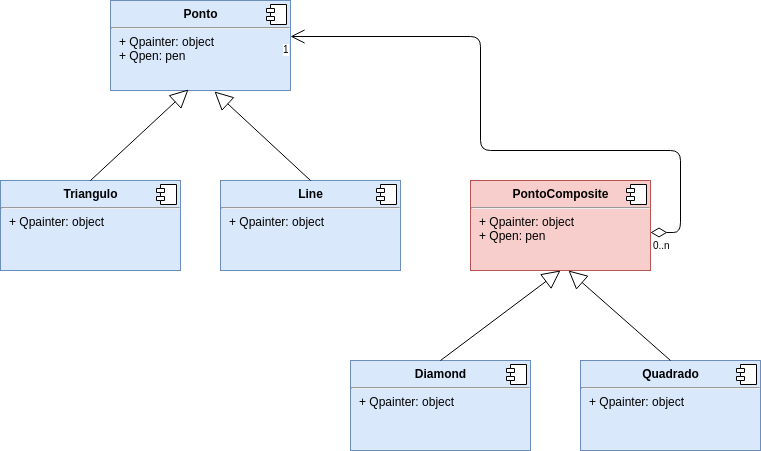

The diagram above was exported from draw.io. Its source (the exported page's mxGraphModel, read from the mxfile embedded in the PNG):
<mxGraphModel dx="421" dy="453" grid="1" gridSize="10" guides="1" tooltips="1" connect="1" arrows="1" fold="1" page="1" pageScale="1" pageWidth="1169" pageHeight="826" background="#ffffff" math="0" shadow="0">
  <root>
    <mxCell id="0" />
    <mxCell id="1" parent="0" />
    <mxCell id="zuYXHEKwNk_LJlORboW0-46" value="&lt;p style=&quot;margin: 0px ; margin-top: 6px ; text-align: center&quot;&gt;&lt;b&gt;Ponto&lt;/b&gt;&lt;/p&gt;&lt;hr&gt;&lt;p style=&quot;margin: 0px ; margin-left: 8px&quot;&gt;+ Qpainter: object&lt;/p&gt;&lt;p style=&quot;margin: 0px ; margin-left: 8px&quot;&gt;&lt;span&gt;+ Qpen: pen&lt;/span&gt;&lt;/p&gt;&lt;p style=&quot;margin: 0px ; margin-left: 8px&quot;&gt;&lt;br&gt;&lt;/p&gt;" style="align=left;overflow=fill;html=1;fillColor=#dae8fc;strokeColor=#6c8ebf;" parent="1" vertex="1">
      <mxGeometry x="450" y="40" width="180" height="90" as="geometry" />
    </mxCell>
    <mxCell id="zuYXHEKwNk_LJlORboW0-47" value="" style="shape=component;jettyWidth=8;jettyHeight=4;" parent="zuYXHEKwNk_LJlORboW0-46" vertex="1">
      <mxGeometry x="1" width="20" height="20" relative="1" as="geometry">
        <mxPoint x="-24" y="4" as="offset" />
      </mxGeometry>
    </mxCell>
    <mxCell id="zuYXHEKwNk_LJlORboW0-48" value="&lt;p style=&quot;margin: 0px ; margin-top: 6px ; text-align: center&quot;&gt;&lt;b&gt;Line&lt;/b&gt;&lt;/p&gt;&lt;hr&gt;&lt;p style=&quot;margin: 0px ; margin-left: 8px&quot;&gt;+ Qpainter: object&lt;br&gt;&lt;/p&gt;" style="align=left;overflow=fill;html=1;fillColor=#dae8fc;strokeColor=#6c8ebf;" parent="1" vertex="1">
      <mxGeometry x="560" y="220" width="180" height="90" as="geometry" />
    </mxCell>
    <mxCell id="zuYXHEKwNk_LJlORboW0-49" value="" style="shape=component;jettyWidth=8;jettyHeight=4;" parent="zuYXHEKwNk_LJlORboW0-48" vertex="1">
      <mxGeometry x="1" width="20" height="20" relative="1" as="geometry">
        <mxPoint x="-24" y="4" as="offset" />
      </mxGeometry>
    </mxCell>
    <mxCell id="zuYXHEKwNk_LJlORboW0-52" value="&lt;p style=&quot;margin: 0px ; margin-top: 6px ; text-align: center&quot;&gt;&lt;b&gt;Triangulo&lt;/b&gt;&lt;/p&gt;&lt;hr&gt;&lt;p style=&quot;margin: 0px ; margin-left: 8px&quot;&gt;+ Qpainter: object&lt;br&gt;&lt;/p&gt;" style="align=left;overflow=fill;html=1;fillColor=#dae8fc;strokeColor=#6c8ebf;" parent="1" vertex="1">
      <mxGeometry x="340" y="220" width="180" height="90" as="geometry" />
    </mxCell>
    <mxCell id="zuYXHEKwNk_LJlORboW0-53" value="" style="shape=component;jettyWidth=8;jettyHeight=4;" parent="zuYXHEKwNk_LJlORboW0-52" vertex="1">
      <mxGeometry x="1" width="20" height="20" relative="1" as="geometry">
        <mxPoint x="-24" y="4" as="offset" />
      </mxGeometry>
    </mxCell>
    <mxCell id="zuYXHEKwNk_LJlORboW0-54" value="&lt;p style=&quot;margin: 0px ; margin-top: 6px ; text-align: center&quot;&gt;&lt;span style=&quot;font-size: 12px&quot;&gt;&lt;b&gt;PontoComposite&lt;/b&gt;&lt;/span&gt;&lt;br&gt;&lt;/p&gt;&lt;hr&gt;&lt;p style=&quot;margin: 0px ; margin-left: 8px&quot;&gt;+ Qpainter: object&lt;/p&gt;&lt;p style=&quot;margin: 0px ; margin-left: 8px&quot;&gt;&lt;span&gt;+ Qpen: pen&lt;/span&gt;&lt;/p&gt;&lt;div&gt;&lt;br&gt;&lt;/div&gt;" style="align=left;overflow=fill;html=1;fillColor=#f8cecc;strokeColor=#b85450;" parent="1" vertex="1">
      <mxGeometry x="810" y="220" width="180" height="90" as="geometry" />
    </mxCell>
    <mxCell id="zuYXHEKwNk_LJlORboW0-55" value="" style="shape=component;jettyWidth=8;jettyHeight=4;" parent="zuYXHEKwNk_LJlORboW0-54" vertex="1">
      <mxGeometry x="1" width="20" height="20" relative="1" as="geometry">
        <mxPoint x="-24" y="4" as="offset" />
      </mxGeometry>
    </mxCell>
    <mxCell id="zuYXHEKwNk_LJlORboW0-56" value="&lt;p style=&quot;margin: 0px ; margin-top: 6px ; text-align: center&quot;&gt;&lt;b&gt;Diamond&lt;/b&gt;&lt;/p&gt;&lt;hr&gt;&lt;p style=&quot;margin: 0px ; margin-left: 8px&quot;&gt;+ Qpainter: object&lt;br&gt;&lt;/p&gt;" style="align=left;overflow=fill;html=1;fillColor=#dae8fc;strokeColor=#6c8ebf;" parent="1" vertex="1">
      <mxGeometry x="690" y="400" width="180" height="90" as="geometry" />
    </mxCell>
    <mxCell id="zuYXHEKwNk_LJlORboW0-57" value="" style="shape=component;jettyWidth=8;jettyHeight=4;" parent="zuYXHEKwNk_LJlORboW0-56" vertex="1">
      <mxGeometry x="1" width="20" height="20" relative="1" as="geometry">
        <mxPoint x="-24" y="4" as="offset" />
      </mxGeometry>
    </mxCell>
    <mxCell id="zuYXHEKwNk_LJlORboW0-59" value="" style="endArrow=block;endSize=16;endFill=0;html=1;entryX=0.433;entryY=0.993;entryDx=0;entryDy=0;entryPerimeter=0;exitX=0.5;exitY=0;exitDx=0;exitDy=0;" parent="1" source="zuYXHEKwNk_LJlORboW0-52" target="zuYXHEKwNk_LJlORboW0-46" edge="1">
      <mxGeometry width="160" relative="1" as="geometry">
        <mxPoint x="350" y="179" as="sourcePoint" />
        <mxPoint x="510" y="179" as="targetPoint" />
      </mxGeometry>
    </mxCell>
    <mxCell id="zuYXHEKwNk_LJlORboW0-61" value="" style="endArrow=block;endSize=16;endFill=0;html=1;entryX=0.579;entryY=1.008;entryDx=0;entryDy=0;entryPerimeter=0;exitX=0.5;exitY=0;exitDx=0;exitDy=0;" parent="1" source="zuYXHEKwNk_LJlORboW0-48" target="zuYXHEKwNk_LJlORboW0-46" edge="1">
      <mxGeometry width="160" relative="1" as="geometry">
        <mxPoint x="400" y="240.0689655172414" as="sourcePoint" />
        <mxPoint x="537.2413793103449" y="141.44827586206895" as="targetPoint" />
      </mxGeometry>
    </mxCell>
    <mxCell id="zuYXHEKwNk_LJlORboW0-64" value="" style="endArrow=open;html=1;endSize=12;startArrow=diamondThin;startSize=14;startFill=0;edgeStyle=orthogonalEdgeStyle;exitX=1.002;exitY=0.575;exitDx=0;exitDy=0;exitPerimeter=0;" parent="1" source="zuYXHEKwNk_LJlORboW0-54" target="zuYXHEKwNk_LJlORboW0-46" edge="1">
      <mxGeometry relative="1" as="geometry">
        <mxPoint x="890" y="450" as="sourcePoint" />
        <mxPoint x="820" y="140" as="targetPoint" />
        <Array as="points">
          <mxPoint x="1020" y="272" />
          <mxPoint x="1020" y="190" />
          <mxPoint x="820" y="190" />
          <mxPoint x="820" y="76" />
        </Array>
      </mxGeometry>
    </mxCell>
    <mxCell id="zuYXHEKwNk_LJlORboW0-65" value="0..n" style="resizable=0;html=1;align=left;verticalAlign=top;labelBackgroundColor=#ffffff;fontSize=10;" parent="zuYXHEKwNk_LJlORboW0-64" connectable="0" vertex="1">
      <mxGeometry x="-1" relative="1" as="geometry" />
    </mxCell>
    <mxCell id="zuYXHEKwNk_LJlORboW0-66" value="1" style="resizable=0;html=1;align=right;verticalAlign=top;labelBackgroundColor=#ffffff;fontSize=10;" parent="zuYXHEKwNk_LJlORboW0-64" connectable="0" vertex="1">
      <mxGeometry x="1" relative="1" as="geometry" />
    </mxCell>
    <mxCell id="zuYXHEKwNk_LJlORboW0-68" value="" style="endArrow=block;endSize=16;endFill=0;html=1;entryX=0.5;entryY=1;entryDx=0;entryDy=0;exitX=0.5;exitY=0;exitDx=0;exitDy=0;" parent="1" source="zuYXHEKwNk_LJlORboW0-56" target="zuYXHEKwNk_LJlORboW0-54" edge="1">
      <mxGeometry width="160" relative="1" as="geometry">
        <mxPoint x="692.7758620689656" y="537.3103448275863" as="sourcePoint" />
        <mxPoint x="584.5" y="460.0689655172414" as="targetPoint" />
      </mxGeometry>
    </mxCell>
    <mxCell id="zuYXHEKwNk_LJlORboW0-69" value="&lt;p style=&quot;margin: 0px ; margin-top: 6px ; text-align: center&quot;&gt;&lt;b&gt;Quadrado&lt;/b&gt;&lt;/p&gt;&lt;hr&gt;&lt;p style=&quot;margin: 0px ; margin-left: 8px&quot;&gt;+ Qpainter: object&lt;br&gt;&lt;/p&gt;" style="align=left;overflow=fill;html=1;fillColor=#dae8fc;strokeColor=#6c8ebf;" parent="1" vertex="1">
      <mxGeometry x="920" y="400" width="180" height="90" as="geometry" />
    </mxCell>
    <mxCell id="zuYXHEKwNk_LJlORboW0-70" value="" style="shape=component;jettyWidth=8;jettyHeight=4;" parent="zuYXHEKwNk_LJlORboW0-69" vertex="1">
      <mxGeometry x="1" width="20" height="20" relative="1" as="geometry">
        <mxPoint x="-24" y="4" as="offset" />
      </mxGeometry>
    </mxCell>
    <mxCell id="zuYXHEKwNk_LJlORboW0-71" value="" style="endArrow=block;endSize=16;endFill=0;html=1;exitX=0.5;exitY=0;exitDx=0;exitDy=0;entryX=0.542;entryY=1;entryDx=0;entryDy=0;entryPerimeter=0;" parent="1" source="zuYXHEKwNk_LJlORboW0-69" target="zuYXHEKwNk_LJlORboW0-54" edge="1">
      <mxGeometry width="160" relative="1" as="geometry">
        <mxPoint x="600.0344827586207" y="509.8620689655173" as="sourcePoint" />
        <mxPoint x="700" y="440" as="targetPoint" />
      </mxGeometry>
    </mxCell>
  </root>
</mxGraphModel>